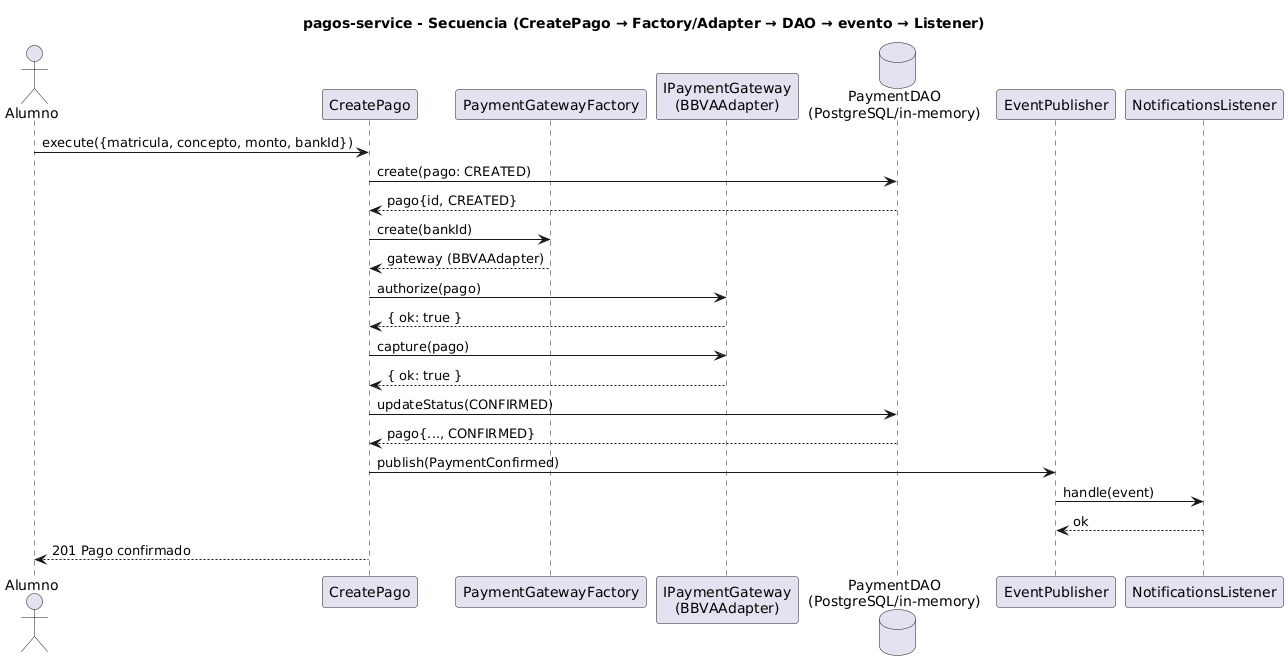

The diagram above was rendered by PlantUML. Its source (embedded in the PNG):
@startuml
title pagos-service - Secuencia (CreatePago → Factory/Adapter → DAO → evento → Listener)

actor Alumno
participant "CreatePago" as UC
participant "PaymentGatewayFactory" as F
participant "IPaymentGateway\n(BBVAAdapter)" as GW
database "PaymentDAO\n(PostgreSQL/in-memory)" as DAO
participant "EventPublisher" as PUB
participant "NotificationsListener" as LST

Alumno -> UC: execute({matricula, concepto, monto, bankId})
UC -> DAO: create(pago: CREATED)
DAO --> UC: pago{id, CREATED}
UC -> F: create(bankId)
F --> UC: gateway (BBVAAdapter)
UC -> GW: authorize(pago)
GW --> UC: { ok: true }
UC -> GW: capture(pago)
GW --> UC: { ok: true }
UC -> DAO: updateStatus(CONFIRMED)
DAO --> UC: pago{..., CONFIRMED}
UC -> PUB: publish(PaymentConfirmed)
PUB -> LST: handle(event)
LST --> PUB: ok
UC --> Alumno: 201 Pago confirmado
@enduml